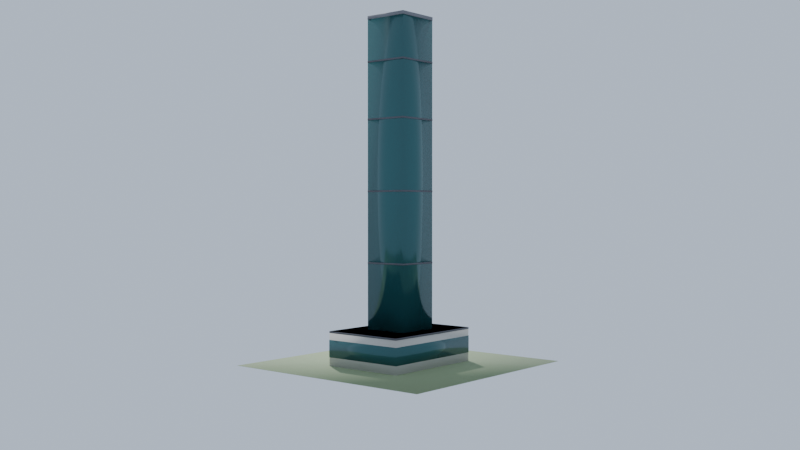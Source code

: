 # Source: skyline_podium.blend  (saved by Blender 5.1.30; exported with 4.5.12 LTS)
import bpy
from mathutils import Matrix  # noqa: F401  (used for matrix-valued properties, if any)

bpy.ops.wm.read_factory_settings(use_empty=True)
scene = bpy.context.scene
scene.name = 'Scene'

# ---- materials (node trees are filled in below, after node groups)
mat_preview_ground = bpy.data.materials.new('preview_ground')
mat_skyline_concrete = bpy.data.materials.new('skyline_concrete')
mat_skyline_glass_teal = bpy.data.materials.new('skyline_glass_teal')
mat_skyline_frame = bpy.data.materials.new('skyline_frame')
mat_skyline_roof = bpy.data.materials.new('skyline_roof')

# ---- material node trees
mat_preview_ground.use_nodes = True; mat_preview_ground.node_tree.nodes.clear()
_N = mat_preview_ground.node_tree.nodes; _L = mat_preview_ground.node_tree.links
n0 = _N.new('ShaderNodeBsdfPrincipled'); n0.name = 'Principled BSDF'; n0.location = (-200, 100)
n0.inputs[0].default_value = (0.25, 0.32, 0.18, 1.0)
n0.inputs[2].default_value = 0.9
n1 = _N.new('ShaderNodeOutputMaterial'); n1.name = 'Material Output'; n1.location = (200, 100)
_L.new(n0.outputs[0], n1.inputs[0])
n1.is_active_output = True
mat_skyline_concrete.use_nodes = True; mat_skyline_concrete.node_tree.nodes.clear()
_N = mat_skyline_concrete.node_tree.nodes; _L = mat_skyline_concrete.node_tree.links
n0 = _N.new('ShaderNodeBsdfPrincipled'); n0.name = 'Principled BSDF'; n0.location = (-200, 100)
n0.inputs[0].default_value = (0.6, 0.58, 0.54, 1.0)
n0.inputs[2].default_value = 0.85
n1 = _N.new('ShaderNodeOutputMaterial'); n1.name = 'Material Output'; n1.location = (200, 100)
_L.new(n0.outputs[0], n1.inputs[0])
n1.is_active_output = True
mat_skyline_glass_teal.use_nodes = True; mat_skyline_glass_teal.node_tree.nodes.clear()
_N = mat_skyline_glass_teal.node_tree.nodes; _L = mat_skyline_glass_teal.node_tree.links
n0 = _N.new('ShaderNodeBsdfPrincipled'); n0.name = 'Principled BSDF'; n0.location = (-200, 100)
n0.inputs[0].default_value = (0.03, 0.12, 0.13, 1.0)
n0.inputs[1].default_value = 0.3
n0.inputs[2].default_value = 0.15
n1 = _N.new('ShaderNodeOutputMaterial'); n1.name = 'Material Output'; n1.location = (200, 100)
_L.new(n0.outputs[0], n1.inputs[0])
n1.is_active_output = True
mat_skyline_frame.use_nodes = True; mat_skyline_frame.node_tree.nodes.clear()
_N = mat_skyline_frame.node_tree.nodes; _L = mat_skyline_frame.node_tree.links
n0 = _N.new('ShaderNodeBsdfPrincipled'); n0.name = 'Principled BSDF'; n0.location = (-200, 100)
n0.inputs[0].default_value = (0.12, 0.12, 0.14, 1.0)
n0.inputs[1].default_value = 0.6
n1 = _N.new('ShaderNodeOutputMaterial'); n1.name = 'Material Output'; n1.location = (200, 100)
_L.new(n0.outputs[0], n1.inputs[0])
n1.is_active_output = True
mat_skyline_roof.use_nodes = True; mat_skyline_roof.node_tree.nodes.clear()
_N = mat_skyline_roof.node_tree.nodes; _L = mat_skyline_roof.node_tree.links
n0 = _N.new('ShaderNodeBsdfPrincipled'); n0.name = 'Principled BSDF'; n0.location = (-200, 100)
n0.inputs[0].default_value = (0.2, 0.2, 0.22, 1.0)
n0.inputs[1].default_value = 0.3
n1 = _N.new('ShaderNodeOutputMaterial'); n1.name = 'Material Output'; n1.location = (200, 100)
_L.new(n0.outputs[0], n1.inputs[0])
n1.is_active_output = True

# ---- world
world_world = bpy.data.worlds.new('World'); scene.world = world_world
world_world.use_nodes = True; world_world.node_tree.nodes.clear()
_N = world_world.node_tree.nodes; _L = world_world.node_tree.links
n0 = _N.new('ShaderNodeBackground'); n0.name = 'Background'; n0.location = (-200, 100)
n0.inputs[0].default_value = (0.55, 0.65, 0.8, 1.0)
n1 = _N.new('ShaderNodeOutputWorld'); n1.name = 'World Output'; n1.location = (200, 100)
_L.new(n0.outputs[0], n1.inputs[0])
n1.is_active_output = True

# ---- cameras
cam_previewcam = bpy.data.cameras.new('PreviewCam')
cam_previewcam.lens = 43.46

# ---- lights
light_previewsun = bpy.data.lights.new('PreviewSun', 'SUN')
light_previewsun.energy = 4.0

# ---- meshes
me_previewground = bpy.data.meshes.new('PreviewGround')
me_previewground.from_pydata([(-40.0, -40.0, -0.05), (-40.0, -40.0, 0.0), (-40.0, 40.0, -0.05), (-40.0, 40.0, 0.0), (40.0, -40.0, -0.05), (40.0, -40.0, 0.0), (40.0, 40.0, -0.05), (40.0, 40.0, 0.0)], [], [(0, 1, 3, 2), (4, 6, 7, 5), (0, 4, 5, 1), (2, 3, 7, 6), (0, 2, 6, 4), (1, 5, 7, 3)])
me_previewground.polygons.foreach_set('use_smooth', [True] * 6)
_uv = me_previewground.uv_layers.new(name='UVMap')
_uv.uv.foreach_set('vector', [-40.0, -0.05, -40.0, 0.0, 40.0, 0.0, 40.0, -0.05, -40.0, -0.05, 40.0, -0.05, 40.0, 0.0, -40.0, 0.0, -40.0, -0.05, 40.0, -0.05, 40.0, 0.0, -40.0, 0.0, -40.0, -0.05, -40.0, 0.0, 40.0, 0.0, 40.0, -0.05, -40.0, -40.0, -40.0, 40.0, 40.0, 40.0, 40.0, -40.0, -40.0, -40.0, 40.0, -40.0, 40.0, 40.0, -40.0, 40.0])
me_previewground.materials.append(mat_preview_ground)
me_previewground.update()
me_skyline_podium = bpy.data.meshes.new('skyline_podium')
me_skyline_podium.from_pydata([(-20.0, -15.0, 0.0), (-20.0, -15.0, 12.0), (-20.0, 15.0, 0.0), (-20.0, 15.0, 12.0), (20.0, -15.0, 0.0), (20.0, -15.0, 12.0), (20.0, 15.0, 0.0), (20.0, 15.0, 12.0), (-20.08, -15.08, 3.0), (-20.08, -15.08, 9.0), (-20.08, 15.08, 3.0), (-20.08, 15.08, 9.0), (20.08, -15.08, 3.0), (20.08, -15.08, 9.0), (20.08, 15.08, 3.0), (20.08, 15.08, 9.0), (-20.06, -15.06, 11.4), (-20.06, -15.06, 12.0), (-20.06, 15.06, 11.4), (-20.06, 15.06, 12.0), (20.06, -15.06, 11.4), (20.06, -15.06, 12.0), (20.06, 15.06, 11.4), (20.06, 15.06, 12.0), (-8.0, -8.0, 12.0), (-8.0, -8.0, 120.0), (-8.0, 8.0, 12.0), (-8.0, 8.0, 120.0), (8.0, -8.0, 12.0), (8.0, -8.0, 120.0), (8.0, 8.0, 12.0), (8.0, 8.0, 120.0), (-8.06, -8.06, 35.0), (-8.06, -8.06, 35.6), (-8.06, 8.06, 35.0), (-8.06, 8.06, 35.6), (8.06, -8.06, 35.0), (8.06, -8.06, 35.6), (8.06, 8.06, 35.0), (8.06, 8.06, 35.6), (-8.06, -8.06, 60.0), (-8.06, -8.06, 60.6), (-8.06, 8.06, 60.0), (-8.06, 8.06, 60.6), (8.06, -8.06, 60.0), (8.06, -8.06, 60.6), (8.06, 8.06, 60.0), (8.06, 8.06, 60.6), (-8.06, -8.06, 85.0), (-8.06, -8.06, 85.6), (-8.06, 8.06, 85.0), (-8.06, 8.06, 85.6), (8.06, -8.06, 85.0), (8.06, -8.06, 85.6), (8.06, 8.06, 85.0), (8.06, 8.06, 85.6), (-8.06, -8.06, 105.0), (-8.06, -8.06, 105.6), (-8.06, 8.06, 105.0), (-8.06, 8.06, 105.6), (8.06, -8.06, 105.0), (8.06, -8.06, 105.6), (8.06, 8.06, 105.0), (8.06, 8.06, 105.6), (-8.06, -8.06, 120.0), (-8.06, -8.06, 121.2), (-8.06, 8.06, 120.0), (-8.06, 8.06, 121.2), (8.06, -8.06, 120.0), (8.06, -8.06, 121.2), (8.06, 8.06, 120.0), (8.06, 8.06, 121.2)], [], [(0, 1, 3, 2), (4, 6, 7, 5), (0, 4, 5, 1), (2, 3, 7, 6), (0, 2, 6, 4), (1, 5, 7, 3), (8, 9, 11, 10), (12, 14, 15, 13), (8, 12, 13, 9), (10, 11, 15, 14), (8, 10, 14, 12), (9, 13, 15, 11), (16, 17, 19, 18), (20, 22, 23, 21), (16, 20, 21, 17), (18, 19, 23, 22), (16, 18, 22, 20), (17, 21, 23, 19), (24, 25, 27, 26), (28, 30, 31, 29), (24, 28, 29, 25), (26, 27, 31, 30), (24, 26, 30, 28), (25, 29, 31, 27), (32, 33, 35, 34), (36, 38, 39, 37), (32, 36, 37, 33), (34, 35, 39, 38), (32, 34, 38, 36), (33, 37, 39, 35), (40, 41, 43, 42), (44, 46, 47, 45), (40, 44, 45, 41), (42, 43, 47, 46), (40, 42, 46, 44), (41, 45, 47, 43), (48, 49, 51, 50), (52, 54, 55, 53), (48, 52, 53, 49), (50, 51, 55, 54), (48, 50, 54, 52), (49, 53, 55, 51), (56, 57, 59, 58), (60, 62, 63, 61), (56, 60, 61, 57), (58, 59, 63, 62), (56, 58, 62, 60), (57, 61, 63, 59), (64, 65, 67, 66), (68, 70, 71, 69), (64, 68, 69, 65), (66, 67, 71, 70), (64, 66, 70, 68), (65, 69, 71, 67)])
me_skyline_podium.polygons.foreach_set('use_smooth', [True] * 54)
me_skyline_podium.polygons.foreach_set('material_index', [0, 0, 0, 0, 0, 0, 1, 1, 1, 1, 1, 1, 2, 2, 2, 2, 2, 2, 1, 1, 1, 1, 1, 1, 2, 2, 2, 2, 2, 2, 2, 2, 2, 2, 2, 2, 2, 2, 2, 2, 2, 2, 2, 2, 2, 2, 2, 2, 3, 3, 3, 3, 3, 3])
_uv = me_skyline_podium.uv_layers.new(name='UVMap')
_uv.uv.foreach_set('vector', [-4.5, 0.0, -4.5, 3.6, 4.5, 3.6, 4.5, 0.0, -4.5, 0.0, 4.5, 0.0, 4.5, 3.6, -4.5, 3.6, -6.0, 0.0, 6.0, 0.0, 6.0, 3.6, -6.0, 3.6, -6.0, 0.0, -6.0, 3.6, 6.0, 3.6, 6.0, 0.0, -6.0, -4.5, -6.0, 4.5, 6.0, 4.5, 6.0, -4.5, -6.0, -4.5, 6.0, -4.5, 6.0, 4.5, -6.0, 4.5, -4.524, 0.9, -4.524, 2.7, 4.524, 2.7, 4.524, 0.9, -4.524, 0.9, 4.524, 0.9, 4.524, 2.7, -4.524, 2.7, -6.024, 0.9, 6.024, 0.9, 6.024, 2.7, -6.024, 2.7, -6.024, 0.9, -6.024, 2.7, 6.024, 2.7, 6.024, 0.9, -6.024, -4.524, -6.024, 4.524, 6.024, 4.524, 6.024, -4.524, -6.024, -4.524, 6.024, -4.524, 6.024, 4.524, -6.024, 4.524, -4.518, 3.42, -4.518, 3.6, 4.518, 3.6, 4.518, 3.42, -4.518, 3.42, 4.518, 3.42, 4.518, 3.6, -4.518, 3.6, -6.018, 3.42, 6.018, 3.42, 6.018, 3.6, -6.018, 3.6, -6.018, 3.42, -6.018, 3.6, 6.018, 3.6, 6.018, 3.42, -6.018, -4.518, -6.018, 4.518, 6.018, 4.518, 6.018, -4.518, -6.018, -4.518, 6.018, -4.518, 6.018, 4.518, -6.018, 4.518, -2.4, 3.6, -2.4, 36.0, 2.4, 36.0, 2.4, 3.6, -2.4, 3.6, 2.4, 3.6, 2.4, 36.0, -2.4, 36.0, -2.4, 3.6, 2.4, 3.6, 2.4, 36.0, -2.4, 36.0, -2.4, 3.6, -2.4, 36.0, 2.4, 36.0, 2.4, 3.6, -2.4, -2.4, -2.4, 2.4, 2.4, 2.4, 2.4, -2.4, -2.4, -2.4, 2.4, -2.4, 2.4, 2.4, -2.4, 2.4, -2.418, 10.5, -2.418, 10.68, 2.418, 10.68, 2.418, 10.5, -2.418, 10.5, 2.418, 10.5, 2.418, 10.68, -2.418, 10.68, -2.418, 10.5, 2.418, 10.5, 2.418, 10.68, -2.418, 10.68, -2.418, 10.5, -2.418, 10.68, 2.418, 10.68, 2.418, 10.5, -2.418, -2.418, -2.418, 2.418, 2.418, 2.418, 2.418, -2.418, -2.418, -2.418, 2.418, -2.418, 2.418, 2.418, -2.418, 2.418, -2.418, 18.0, -2.418, 18.18, 2.418, 18.18, 2.418, 18.0, -2.418, 18.0, 2.418, 18.0, 2.418, 18.18, -2.418, 18.18, -2.418, 18.0, 2.418, 18.0, 2.418, 18.18, -2.418, 18.18, -2.418, 18.0, -2.418, 18.18, 2.418, 18.18, 2.418, 18.0, -2.418, -2.418, -2.418, 2.418, 2.418, 2.418, 2.418, -2.418, -2.418, -2.418, 2.418, -2.418, 2.418, 2.418, -2.418, 2.418, -2.418, 25.5, -2.418, 25.68, 2.418, 25.68, 2.418, 25.5, -2.418, 25.5, 2.418, 25.5, 2.418, 25.68, -2.418, 25.68, -2.418, 25.5, 2.418, 25.5, 2.418, 25.68, -2.418, 25.68, -2.418, 25.5, -2.418, 25.68, 2.418, 25.68, 2.418, 25.5, -2.418, -2.418, -2.418, 2.418, 2.418, 2.418, 2.418, -2.418, -2.418, -2.418, 2.418, -2.418, 2.418, 2.418, -2.418, 2.418, -2.418, 31.5, -2.418, 31.68, 2.418, 31.68, 2.418, 31.5, -2.418, 31.5, 2.418, 31.5, 2.418, 31.68, -2.418, 31.68, -2.418, 31.5, 2.418, 31.5, 2.418, 31.68, -2.418, 31.68, -2.418, 31.5, -2.418, 31.68, 2.418, 31.68, 2.418, 31.5, -2.418, -2.418, -2.418, 2.418, 2.418, 2.418, 2.418, -2.418, -2.418, -2.418, 2.418, -2.418, 2.418, 2.418, -2.418, 2.418, -2.418, 36.0, -2.418, 36.36, 2.418, 36.36, 2.418, 36.0, -2.418, 36.0, 2.418, 36.0, 2.418, 36.36, -2.418, 36.36, -2.418, 36.0, 2.418, 36.0, 2.418, 36.36, -2.418, 36.36, -2.418, 36.0, -2.418, 36.36, 2.418, 36.36, 2.418, 36.0, -2.418, -2.418, -2.418, 2.418, 2.418, 2.418, 2.418, -2.418, -2.418, -2.418, 2.418, -2.418, 2.418, 2.418, -2.418, 2.418])
me_skyline_podium.materials.append(mat_skyline_concrete)
me_skyline_podium.materials.append(mat_skyline_glass_teal)
me_skyline_podium.materials.append(mat_skyline_frame)
me_skyline_podium.materials.append(mat_skyline_roof)
me_skyline_podium.update()

# ---- objects
ob_previewground = bpy.data.objects.new('PreviewGround', me_previewground)
ob_skyline_podium = bpy.data.objects.new('skyline_podium', me_skyline_podium)
ob_previewcam = bpy.data.objects.new('PreviewCam', cam_previewcam)
ob_previewsun = bpy.data.objects.new('PreviewSun', light_previewsun)

# ---- transforms, parenting, visibility, modifiers, constraints
ob_previewground.location = (0.0, 0.0, 0.0)
ob_skyline_podium.location = (0.0, 0.0, 0.0)
ob_previewcam.location = (259.0, 217.3, 54.54)
ob_previewcam.rotation_euler = (1.553, -9.35e-08, 2.269)
ob_previewsun.location = (0.0, 0.0, 0.0)
ob_previewsun.rotation_euler = (0.8727, 0.1745, -0.6981)

# ---- collection membership
scene.collection.objects.link(ob_previewground)
scene.collection.objects.link(ob_skyline_podium)
scene.collection.objects.link(ob_previewcam)
scene.collection.objects.link(ob_previewsun)

# ---- scene / render settings (as saved in the file)
scene.camera = ob_previewcam
scene.frame_start = 1; scene.frame_end = 250; scene.frame_set(1)
scene.render.engine = 'BLENDER_EEVEE_NEXT'
scene.render.resolution_x = 1280
scene.render.resolution_y = 720
scene.render.bake_bias = 0.0
scene.render.bake_samples = 0
scene.cycles.sampling_pattern = 'TABULATED_SOBOL'
scene.eevee.use_volume_custom_range = False
bpy.context.view_layer.update()
